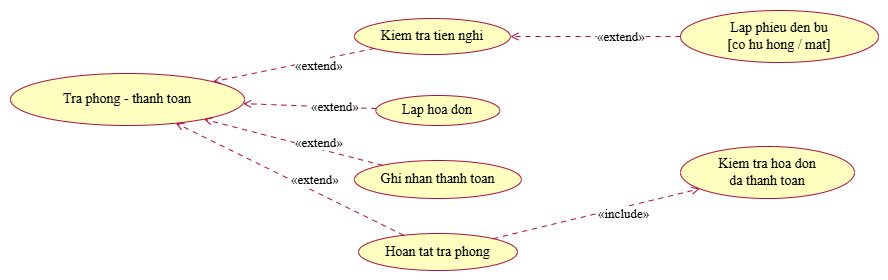

The diagram above was exported from draw.io. Its source (the exported page's mxGraphModel, read from the mxfile embedded in the PNG):
<mxGraphModel dx="2943" dy="1074" grid="1" gridSize="10" guides="1" tooltips="1" connect="1" arrows="1" fold="1" page="1" pageScale="1" pageWidth="827" pageHeight="1169" math="0" shadow="0">
  <root>
    <mxCell id="0" />
    <mxCell id="1" parent="0" />
    <UserObject label="" plantUmlData="{&#10;  &quot;data&quot;: &quot;@startuml 03_usecase_phan_ra_tra_phong_thanh_toan\nskinparam defaultFontName \&quot;Times New Roman\&quot;\nskinparam shadowing false\nskinparam roundCorner 14\nskinparam ArrowColor #A8123F\nskinparam usecaseBackgroundColor #FFFFC0\nskinparam usecaseBorderColor #A8123F\nskinparam rectangleBackgroundColor #FFFFC0\nskinparam rectangleBorderColor #A8123F\nskinparam actorBorderColor #A8123F\nleft to right direction\nusecase \&quot;Tra phong - thanh toan\\n(from Use Case View)\&quot; as P\nusecase \&quot;Kiem tra tien nghi\&quot; as C1\nusecase \&quot;Lap phieu den bu\\n[co hu hong / mat]\&quot; as C1a\nusecase \&quot;Lap hoa don\&quot; as C2\nusecase \&quot;Ghi nhan thanh toan\&quot; as C3\nusecase \&quot;Hoan tat tra phong\&quot; as C4\nusecase \&quot;Kiem tra hoa don\\nda thanh toan\&quot; as C4a\nC1 .&gt; P : &lt;&lt;extend&gt;&gt;\nC2 .&gt; P : &lt;&lt;extend&gt;&gt;\nC3 .&gt; P : &lt;&lt;extend&gt;&gt;\nC4 .&gt; P : &lt;&lt;extend&gt;&gt;\nC1a .&gt; C1 : &lt;&lt;extend&gt;&gt;\nC4 .&gt; C4a : &lt;&lt;include&gt;&gt;\n@enduml\n\n&quot;,&#10;  &quot;config&quot;: null&#10;}" id="9YL8W5Zm2UYtx0GgICrw-60">
      <mxCell connectable="0" parent="1" style="group;transparentBounds=1;editIcon=1;lockedGroup=0;groupPadding=10;" vertex="1">
        <mxGeometry as="geometry" />
      </mxCell>
    </UserObject>
    <UserObject label="Tra phong - thanh toan" plantUmlId="uc_0" plantUmlBaseStyle="ellipse;html=1;fillColor=#FFFFC0;strokeColor=#A8123F;whiteSpace=wrap;fontColor=#000000;fontSize=14;rounded=1;arcSize=14;absoluteArcSize=1;shadow=0;fontFamily=Times New Roman;" plantUmlBaseValue="Tra phong - thanh toan&lt;br&gt;(from Use Case View)" id="9YL8W5Zm2UYtx0GgICrw-61">
      <mxCell parent="9YL8W5Zm2UYtx0GgICrw-60" style="ellipse;html=1;fillColor=#FFFFC0;strokeColor=#A8123F;whiteSpace=wrap;fontColor=#000000;fontSize=14;rounded=1;arcSize=14;absoluteArcSize=1;shadow=0;fontFamily=Times New Roman;" vertex="1">
        <mxGeometry height="52" width="234" x="-280" y="253" as="geometry" />
      </mxCell>
    </UserObject>
    <UserObject label="Kiem tra tien nghi" plantUmlId="uc_1" plantUmlBaseStyle="ellipse;html=1;fillColor=#FFFFC0;strokeColor=#A8123F;whiteSpace=wrap;fontColor=#000000;fontSize=14;rounded=1;arcSize=14;absoluteArcSize=1;shadow=0;fontFamily=Times New Roman;" plantUmlBaseValue="Kiem tra tien nghi" id="9YL8W5Zm2UYtx0GgICrw-62">
      <mxCell parent="9YL8W5Zm2UYtx0GgICrw-60" style="ellipse;html=1;fillColor=#FFFFC0;strokeColor=#A8123F;whiteSpace=wrap;fontColor=#000000;fontSize=14;rounded=1;arcSize=14;absoluteArcSize=1;shadow=0;fontFamily=Times New Roman;" vertex="1">
        <mxGeometry height="36" width="156" x="63.89999999999999" y="198" as="geometry" />
      </mxCell>
    </UserObject>
    <UserObject label="Lap phieu den bu&lt;br&gt;[co hu hong / mat]" plantUmlId="uc_2" plantUmlBaseStyle="ellipse;html=1;fillColor=#FFFFC0;strokeColor=#A8123F;whiteSpace=wrap;fontColor=#000000;fontSize=14;rounded=1;arcSize=14;absoluteArcSize=1;shadow=0;fontFamily=Times New Roman;" plantUmlBaseValue="Lap phieu den bu&lt;br&gt;[co hu hong / mat]" id="9YL8W5Zm2UYtx0GgICrw-63">
      <mxCell parent="9YL8W5Zm2UYtx0GgICrw-60" style="ellipse;html=1;fillColor=#FFFFC0;strokeColor=#A8123F;whiteSpace=wrap;fontColor=#000000;fontSize=14;rounded=1;arcSize=14;absoluteArcSize=1;shadow=0;fontFamily=Times New Roman;" vertex="1">
        <mxGeometry height="52" width="198" x="390" y="190" as="geometry" />
      </mxCell>
    </UserObject>
    <UserObject label="Lap hoa don" plantUmlId="uc_3" plantUmlBaseStyle="ellipse;html=1;fillColor=#FFFFC0;strokeColor=#A8123F;whiteSpace=wrap;fontColor=#000000;fontSize=14;rounded=1;arcSize=14;absoluteArcSize=1;shadow=0;fontFamily=Times New Roman;" plantUmlBaseValue="Lap hoa don" id="9YL8W5Zm2UYtx0GgICrw-64">
      <mxCell parent="9YL8W5Zm2UYtx0GgICrw-60" style="ellipse;html=1;fillColor=#FFFFC0;strokeColor=#A8123F;whiteSpace=wrap;fontColor=#000000;fontSize=14;rounded=1;arcSize=14;absoluteArcSize=1;shadow=0;fontFamily=Times New Roman;" vertex="1">
        <mxGeometry height="30" width="124" x="85.3" y="275" as="geometry" />
      </mxCell>
    </UserObject>
    <UserObject label="Ghi nhan thanh toan" plantUmlId="uc_4" plantUmlBaseStyle="ellipse;html=1;fillColor=#FFFFC0;strokeColor=#A8123F;whiteSpace=wrap;fontColor=#000000;fontSize=14;rounded=1;arcSize=14;absoluteArcSize=1;shadow=0;fontFamily=Times New Roman;" plantUmlBaseValue="Ghi nhan thanh toan" id="9YL8W5Zm2UYtx0GgICrw-65">
      <mxCell parent="9YL8W5Zm2UYtx0GgICrw-60" style="ellipse;html=1;fillColor=#FFFFC0;strokeColor=#A8123F;whiteSpace=wrap;fontColor=#000000;fontSize=14;rounded=1;arcSize=14;absoluteArcSize=1;shadow=0;fontFamily=Times New Roman;" vertex="1">
        <mxGeometry height="38" width="167" x="63.900000000000006" y="340" as="geometry" />
      </mxCell>
    </UserObject>
    <UserObject label="Hoan tat tra phong" plantUmlId="uc_5" plantUmlBaseStyle="ellipse;html=1;fillColor=#FFFFC0;strokeColor=#A8123F;whiteSpace=wrap;fontColor=#000000;fontSize=14;rounded=1;arcSize=14;absoluteArcSize=1;shadow=0;fontFamily=Times New Roman;" plantUmlBaseValue="Hoan tat tra phong" id="9YL8W5Zm2UYtx0GgICrw-66">
      <mxCell parent="9YL8W5Zm2UYtx0GgICrw-60" style="ellipse;html=1;fillColor=#FFFFC0;strokeColor=#A8123F;whiteSpace=wrap;fontColor=#000000;fontSize=14;rounded=1;arcSize=14;absoluteArcSize=1;shadow=0;fontFamily=Times New Roman;" vertex="1">
        <mxGeometry height="37" width="159" x="68" y="413" as="geometry" />
      </mxCell>
    </UserObject>
    <UserObject label="Kiem tra hoa don&lt;br&gt;da thanh toan" plantUmlId="uc_6" plantUmlBaseStyle="ellipse;html=1;fillColor=#FFFFC0;strokeColor=#A8123F;whiteSpace=wrap;fontColor=#000000;fontSize=14;rounded=1;arcSize=14;absoluteArcSize=1;shadow=0;fontFamily=Times New Roman;" plantUmlBaseValue="Kiem tra hoa don&lt;br&gt;da thanh toan" id="9YL8W5Zm2UYtx0GgICrw-67">
      <mxCell parent="9YL8W5Zm2UYtx0GgICrw-60" style="ellipse;html=1;fillColor=#FFFFC0;strokeColor=#A8123F;whiteSpace=wrap;fontColor=#000000;fontSize=14;rounded=1;arcSize=14;absoluteArcSize=1;shadow=0;fontFamily=Times New Roman;" vertex="1">
        <mxGeometry height="52" width="174" x="390" y="326" as="geometry" />
      </mxCell>
    </UserObject>
    <UserObject label="«extend»" plantUmlId="rel_7" plantUmlBaseStyle="endArrow=open;dashed=1;dashPattern=5 5;strokeColor=#A8123F;fontColor=#000000;fontSize=13;edgeStyle=none;rounded=0;html=1;fontFamily=Times New Roman;labelPosition=right;align=left;curved=0;endSize=6;sourcePerimeterSpacing=0;targetPerimeterSpacing=0;" plantUmlBaseValue="«extend»" id="9YL8W5Zm2UYtx0GgICrw-68">
      <mxCell edge="1" parent="9YL8W5Zm2UYtx0GgICrw-60" source="9YL8W5Zm2UYtx0GgICrw-62" style="endArrow=open;dashed=1;dashPattern=5 5;strokeColor=#A8123F;fontColor=#000000;fontSize=13;edgeStyle=none;rounded=0;html=1;fontFamily=Times New Roman;labelPosition=right;align=left;curved=0;endSize=6;sourcePerimeterSpacing=0;targetPerimeterSpacing=0;" target="9YL8W5Zm2UYtx0GgICrw-61">
        <mxGeometry relative="1" as="geometry" />
      </mxCell>
    </UserObject>
    <UserObject label="«extend»" plantUmlId="rel_8" plantUmlBaseStyle="endArrow=open;dashed=1;dashPattern=5 5;strokeColor=#A8123F;fontColor=#000000;fontSize=13;edgeStyle=none;rounded=0;html=1;fontFamily=Times New Roman;labelPosition=right;align=left;curved=0;endSize=6;sourcePerimeterSpacing=0;targetPerimeterSpacing=0;" plantUmlBaseValue="«extend»" id="9YL8W5Zm2UYtx0GgICrw-69">
      <mxCell edge="1" parent="9YL8W5Zm2UYtx0GgICrw-60" source="9YL8W5Zm2UYtx0GgICrw-64" style="endArrow=open;dashed=1;dashPattern=5 5;strokeColor=#A8123F;fontColor=#000000;fontSize=13;edgeStyle=none;rounded=0;html=1;fontFamily=Times New Roman;labelPosition=right;align=left;curved=0;endSize=6;sourcePerimeterSpacing=0;targetPerimeterSpacing=0;" target="9YL8W5Zm2UYtx0GgICrw-61">
        <mxGeometry relative="1" as="geometry" />
      </mxCell>
    </UserObject>
    <UserObject label="«extend»" plantUmlId="rel_9" plantUmlBaseStyle="endArrow=open;dashed=1;dashPattern=5 5;strokeColor=#A8123F;fontColor=#000000;fontSize=13;edgeStyle=none;rounded=0;html=1;fontFamily=Times New Roman;labelPosition=right;align=left;curved=0;endSize=6;sourcePerimeterSpacing=0;targetPerimeterSpacing=0;" plantUmlBaseValue="«extend»" id="9YL8W5Zm2UYtx0GgICrw-70">
      <mxCell edge="1" parent="9YL8W5Zm2UYtx0GgICrw-60" source="9YL8W5Zm2UYtx0GgICrw-65" style="endArrow=open;dashed=1;dashPattern=5 5;strokeColor=#A8123F;fontColor=#000000;fontSize=13;edgeStyle=none;rounded=0;html=1;fontFamily=Times New Roman;labelPosition=right;align=left;curved=0;endSize=6;sourcePerimeterSpacing=0;targetPerimeterSpacing=0;" target="9YL8W5Zm2UYtx0GgICrw-61">
        <mxGeometry relative="1" as="geometry" />
      </mxCell>
    </UserObject>
    <UserObject label="«extend»" plantUmlId="rel_10" plantUmlBaseStyle="endArrow=open;dashed=1;dashPattern=5 5;strokeColor=#A8123F;fontColor=#000000;fontSize=13;edgeStyle=none;rounded=0;html=1;fontFamily=Times New Roman;labelPosition=right;align=left;curved=0;endSize=6;sourcePerimeterSpacing=0;targetPerimeterSpacing=0;" plantUmlBaseValue="«extend»" id="9YL8W5Zm2UYtx0GgICrw-71">
      <mxCell edge="1" parent="9YL8W5Zm2UYtx0GgICrw-60" source="9YL8W5Zm2UYtx0GgICrw-66" style="endArrow=open;dashed=1;dashPattern=5 5;strokeColor=#A8123F;fontColor=#000000;fontSize=13;edgeStyle=none;rounded=0;html=1;fontFamily=Times New Roman;labelPosition=right;align=left;curved=0;endSize=6;sourcePerimeterSpacing=0;targetPerimeterSpacing=0;" target="9YL8W5Zm2UYtx0GgICrw-61">
        <mxGeometry relative="1" as="geometry" />
      </mxCell>
    </UserObject>
    <UserObject label="«extend»" plantUmlId="rel_11" plantUmlBaseStyle="endArrow=open;dashed=1;dashPattern=5 5;strokeColor=#A8123F;fontColor=#000000;fontSize=13;edgeStyle=none;rounded=0;html=1;fontFamily=Times New Roman;labelPosition=right;align=left;curved=0;endSize=6;sourcePerimeterSpacing=0;targetPerimeterSpacing=0;" plantUmlBaseValue="«extend»" id="9YL8W5Zm2UYtx0GgICrw-72">
      <mxCell edge="1" parent="9YL8W5Zm2UYtx0GgICrw-60" source="9YL8W5Zm2UYtx0GgICrw-63" style="endArrow=open;dashed=1;dashPattern=5 5;strokeColor=#A8123F;fontColor=#000000;fontSize=13;edgeStyle=none;rounded=0;html=1;fontFamily=Times New Roman;labelPosition=right;align=left;curved=0;endSize=6;sourcePerimeterSpacing=0;targetPerimeterSpacing=0;" target="9YL8W5Zm2UYtx0GgICrw-62">
        <mxGeometry relative="1" as="geometry" />
      </mxCell>
    </UserObject>
    <UserObject label="«include»" plantUmlId="rel_12" plantUmlBaseStyle="endArrow=open;dashed=1;dashPattern=5 5;strokeColor=#A8123F;fontColor=#000000;fontSize=13;edgeStyle=none;rounded=0;html=1;fontFamily=Times New Roman;labelPosition=right;align=left;curved=0;endSize=6;sourcePerimeterSpacing=0;targetPerimeterSpacing=0;" plantUmlBaseValue="«include»" id="9YL8W5Zm2UYtx0GgICrw-73">
      <mxCell edge="1" parent="9YL8W5Zm2UYtx0GgICrw-60" source="9YL8W5Zm2UYtx0GgICrw-66" style="endArrow=open;dashed=1;dashPattern=5 5;strokeColor=#A8123F;fontColor=#000000;fontSize=13;edgeStyle=none;rounded=0;html=1;fontFamily=Times New Roman;labelPosition=right;align=left;curved=0;endSize=6;sourcePerimeterSpacing=0;targetPerimeterSpacing=0;" target="9YL8W5Zm2UYtx0GgICrw-67">
        <mxGeometry relative="1" as="geometry" />
      </mxCell>
    </UserObject>
  </root>
</mxGraphModel>